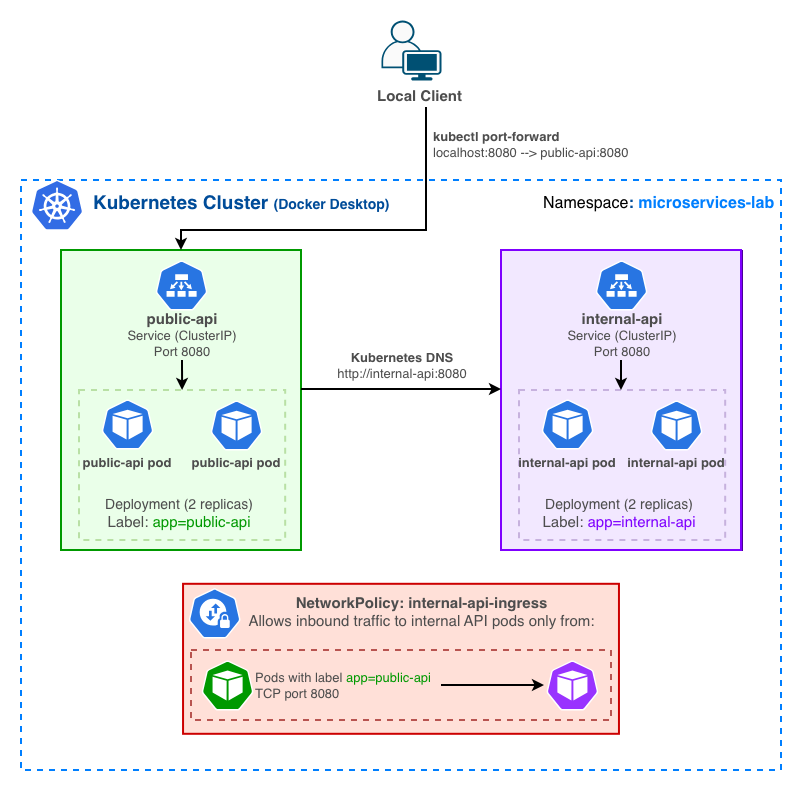

The diagram above was exported from draw.io. Its source (the exported page's mxGraphModel, read from the mxfile embedded in the PNG):
<mxGraphModel dx="2355" dy="2019" grid="1" gridSize="10" guides="1" tooltips="1" connect="1" arrows="1" fold="1" page="1" pageScale="1" pageWidth="850" pageHeight="1100" math="0" shadow="0">
  <root>
    <mxCell id="0" />
    <mxCell id="1" parent="0" />
    <mxCell id="koICiwmNw-KoYI4F4vFc-3" parent="1" style="rounded=0;whiteSpace=wrap;html=1;fillColor=none;strokeWidth=2;dashed=1;strokeColor=#007FFF;" value="" vertex="1">
      <mxGeometry height="590" width="760" x="-40" y="120" as="geometry" />
    </mxCell>
    <mxCell id="koICiwmNw-KoYI4F4vFc-35" connectable="0" parent="1" style="group" value="" vertex="1">
      <mxGeometry height="300" width="241" y="190" as="geometry" />
    </mxCell>
    <mxCell id="koICiwmNw-KoYI4F4vFc-6" parent="koICiwmNw-KoYI4F4vFc-35" style="rounded=0;whiteSpace=wrap;html=1;fillColor=#EAFFE9;strokeWidth=2;strokeColor=#009900;" value="" vertex="1">
      <mxGeometry height="300" width="240" as="geometry" />
    </mxCell>
    <mxCell id="koICiwmNw-KoYI4F4vFc-7" parent="koICiwmNw-KoYI4F4vFc-35" style="aspect=fixed;sketch=0;html=1;dashed=0;whitespace=wrap;verticalLabelPosition=bottom;verticalAlign=top;fillColor=#2875E2;strokeColor=#ffffff;points=[[0.005,0.63,0],[0.1,0.2,0],[0.9,0.2,0],[0.5,0,0],[0.995,0.63,0],[0.72,0.99,0],[0.5,1,0],[0.28,0.99,0]];shape=mxgraph.kubernetes.icon2;prIcon=ep;labelPerimeter=1;" value="" vertex="1">
      <mxGeometry height="50.06" width="52.18" x="94" y="10" as="geometry" />
    </mxCell>
    <mxCell id="koICiwmNw-KoYI4F4vFc-19" parent="koICiwmNw-KoYI4F4vFc-35" style="text;html=1;whiteSpace=wrap;strokeColor=none;fillColor=none;align=center;verticalAlign=middle;rounded=0;fontColor=#4D4D4D;" value="&lt;font style=&quot;font-size: 15px;&quot;&gt;&lt;b style=&quot;&quot;&gt;public-api&lt;/b&gt;&lt;/font&gt;&lt;div&gt;&lt;font style=&quot;font-size: 13px;&quot;&gt;Service (ClusterIP)&lt;/font&gt;&lt;/div&gt;&lt;div&gt;&lt;font style=&quot;font-size: 13px;&quot;&gt;Port 8080&lt;/font&gt;&lt;/div&gt;" vertex="1">
      <mxGeometry height="44.94" width="240" x="1" y="61.06" as="geometry" />
    </mxCell>
    <mxCell id="koICiwmNw-KoYI4F4vFc-21" parent="koICiwmNw-KoYI4F4vFc-35" style="rounded=0;whiteSpace=wrap;html=1;fillColor=none;dashed=1;strokeColor=#B9E0A5;strokeWidth=2;" value="" vertex="1">
      <mxGeometry height="150" width="206.18" x="18" y="140" as="geometry" />
    </mxCell>
    <mxCell id="koICiwmNw-KoYI4F4vFc-8" parent="koICiwmNw-KoYI4F4vFc-35" style="aspect=fixed;sketch=0;html=1;dashed=0;whitespace=wrap;verticalLabelPosition=bottom;verticalAlign=top;fillColor=#2875E2;strokeColor=#ffffff;points=[[0.005,0.63,0],[0.1,0.2,0],[0.9,0.2,0],[0.5,0,0],[0.995,0.63,0],[0.72,0.99,0],[0.5,1,0],[0.28,0.99,0]];shape=mxgraph.kubernetes.icon2;prIcon=pod;labelPerimeter=1;" value="" vertex="1">
      <mxGeometry height="50.09" width="52.18" x="40" y="149" as="geometry" />
    </mxCell>
    <mxCell id="koICiwmNw-KoYI4F4vFc-9" parent="koICiwmNw-KoYI4F4vFc-35" style="aspect=fixed;sketch=0;html=1;dashed=0;whitespace=wrap;verticalLabelPosition=bottom;verticalAlign=top;fillColor=#2875E2;strokeColor=#ffffff;points=[[0.005,0.63,0],[0.1,0.2,0],[0.9,0.2,0],[0.5,0,0],[0.995,0.63,0],[0.72,0.99,0],[0.5,1,0],[0.28,0.99,0]];shape=mxgraph.kubernetes.icon2;prIcon=pod;labelPerimeter=1;" value="" vertex="1">
      <mxGeometry height="50.09" width="52.18" x="149" y="150" as="geometry" />
    </mxCell>
    <mxCell id="koICiwmNw-KoYI4F4vFc-23" parent="koICiwmNw-KoYI4F4vFc-35" style="text;html=1;whiteSpace=wrap;strokeColor=none;fillColor=none;align=center;verticalAlign=middle;rounded=0;fontColor=#4D4D4D;" value="&lt;font style=&quot;font-size: 13px;&quot;&gt;&lt;b style=&quot;&quot;&gt;public-api pod&lt;/b&gt;&lt;/font&gt;" vertex="1">
      <mxGeometry height="24" width="102.08" x="15" y="200.08999999999997" as="geometry" />
    </mxCell>
    <mxCell id="koICiwmNw-KoYI4F4vFc-24" parent="koICiwmNw-KoYI4F4vFc-35" style="text;html=1;whiteSpace=wrap;strokeColor=none;fillColor=none;align=center;verticalAlign=middle;rounded=0;fontColor=#4D4D4D;" value="&lt;font style=&quot;font-size: 13px;&quot;&gt;&lt;b style=&quot;&quot;&gt;public-api pod&lt;/b&gt;&lt;/font&gt;" vertex="1">
      <mxGeometry height="24" width="102.08" x="124.1" y="200.09000000000003" as="geometry" />
    </mxCell>
    <mxCell id="koICiwmNw-KoYI4F4vFc-25" parent="koICiwmNw-KoYI4F4vFc-35" style="text;html=1;whiteSpace=wrap;strokeColor=none;fillColor=none;align=center;verticalAlign=middle;rounded=0;fontColor=#4D4D4D;" value="&lt;font style=&quot;font-size: 14px;&quot;&gt;Deployment (2 replicas)&lt;/font&gt;&lt;div&gt;&lt;span style=&quot;font-size: 15px;&quot;&gt;Label: &lt;span style=&quot;color: rgb(0, 153, 0);&quot;&gt;app=public-api&lt;/span&gt;&lt;/span&gt;&lt;/div&gt;" vertex="1">
      <mxGeometry height="39.03" width="172" x="32.09" y="243.08999999999997" as="geometry" />
    </mxCell>
    <mxCell id="koICiwmNw-KoYI4F4vFc-4" parent="1" style="shape=image;html=1;verticalAlign=top;verticalLabelPosition=bottom;labelBackgroundColor=#ffffff;imageAspect=0;aspect=fixed;image=https://icons.diagrams.net/assets/others/1/Kubernetes.svg;labelPerimeter=1;" value="" vertex="1">
      <mxGeometry height="50.59" width="52.08" x="-30" y="120" as="geometry" />
    </mxCell>
    <mxCell id="koICiwmNw-KoYI4F4vFc-15" parent="1" style="points=[[0.35,0,0],[0.98,0.51,0],[1,0.71,0],[0.67,1,0],[0,0.795,0],[0,0.65,0]];verticalLabelPosition=bottom;sketch=0;html=1;verticalAlign=top;aspect=fixed;align=center;pointerEvents=1;shape=mxgraph.cisco19.user2;fillColor=#fafafa;strokeColor=#005073;labelPerimeter=1;" value="" vertex="1">
      <mxGeometry height="60" width="60" x="320" y="-40" as="geometry" />
    </mxCell>
    <mxCell id="koICiwmNw-KoYI4F4vFc-16" parent="1" style="text;html=1;whiteSpace=wrap;strokeColor=none;fillColor=none;align=left;verticalAlign=middle;rounded=0;fontColor=#004C99;" value="&lt;font style=&quot;&quot;&gt;&lt;b style=&quot;&quot;&gt;&lt;span style=&quot;font-size: 19px;&quot;&gt;Kubernetes Cluster &lt;/span&gt;&lt;font style=&quot;font-size: 14px;&quot;&gt;(Docker Desktop)&lt;/font&gt;&lt;/b&gt;&lt;/font&gt;" vertex="1">
      <mxGeometry height="30" width="300" x="30" y="127" as="geometry" />
    </mxCell>
    <mxCell id="koICiwmNw-KoYI4F4vFc-17" parent="1" style="text;html=1;whiteSpace=wrap;strokeColor=none;fillColor=none;align=left;verticalAlign=middle;rounded=0;fontColor=#004C99;" value="&lt;font style=&quot;&quot;&gt;&lt;font style=&quot;font-size: 16px;&quot;&gt;&lt;span style=&quot;color: rgb(0, 0, 0);&quot;&gt;Namespace&lt;/span&gt;&lt;b&gt;: &lt;/b&gt;&lt;/font&gt;&lt;span style=&quot;font-weight: bold; color: rgb(0, 127, 255);&quot;&gt;&lt;font style=&quot;font-size: 16px;&quot;&gt;microservices-lab&lt;/font&gt;&lt;/span&gt;&lt;/font&gt;" vertex="1">
      <mxGeometry height="24" width="240" x="480" y="131" as="geometry" />
    </mxCell>
    <mxCell id="koICiwmNw-KoYI4F4vFc-48" edge="1" parent="1" source="koICiwmNw-KoYI4F4vFc-18" style="edgeStyle=orthogonalEdgeStyle;rounded=0;orthogonalLoop=1;jettySize=auto;html=1;entryX=0.5;entryY=0;entryDx=0;entryDy=0;defaultLabelBackgroundColor=page;strokeWidth=2;" target="koICiwmNw-KoYI4F4vFc-6">
      <mxGeometry relative="1" as="geometry">
        <Array as="points">
          <mxPoint x="365" y="170" />
          <mxPoint x="120" y="170" />
        </Array>
      </mxGeometry>
    </mxCell>
    <mxCell id="koICiwmNw-KoYI4F4vFc-18" parent="1" style="text;html=1;whiteSpace=wrap;strokeColor=none;fillColor=none;align=left;verticalAlign=middle;rounded=0;fontColor=#4D4D4D;" value="&lt;font style=&quot;font-size: 15px;&quot;&gt;&lt;b style=&quot;&quot;&gt;Local Client&lt;/b&gt;&lt;/font&gt;" vertex="1">
      <mxGeometry height="24" width="102.08" x="313.92" y="23" as="geometry" />
    </mxCell>
    <mxCell id="koICiwmNw-KoYI4F4vFc-27" edge="1" parent="1" style="edgeStyle=orthogonalEdgeStyle;rounded=0;orthogonalLoop=1;jettySize=auto;html=1;entryX=0.5;entryY=0;entryDx=0;entryDy=0;defaultLabelBackgroundColor=page;strokeWidth=2;" target="koICiwmNw-KoYI4F4vFc-21">
      <mxGeometry relative="1" as="geometry">
        <mxPoint x="121" y="300" as="sourcePoint" />
      </mxGeometry>
    </mxCell>
    <mxCell id="koICiwmNw-KoYI4F4vFc-36" connectable="0" parent="1" style="group;strokeColor=#4C0099;" value="" vertex="1">
      <mxGeometry height="300" width="241" x="440" y="190" as="geometry" />
    </mxCell>
    <mxCell id="koICiwmNw-KoYI4F4vFc-37" parent="koICiwmNw-KoYI4F4vFc-36" style="rounded=0;whiteSpace=wrap;html=1;fillColor=#F2E8FF;strokeWidth=2;strokeColor=#7F00FF;" value="" vertex="1">
      <mxGeometry height="300" width="240" as="geometry" />
    </mxCell>
    <mxCell id="koICiwmNw-KoYI4F4vFc-38" parent="koICiwmNw-KoYI4F4vFc-36" style="aspect=fixed;sketch=0;html=1;dashed=0;whitespace=wrap;verticalLabelPosition=bottom;verticalAlign=top;fillColor=#2875E2;strokeColor=#ffffff;points=[[0.005,0.63,0],[0.1,0.2,0],[0.9,0.2,0],[0.5,0,0],[0.995,0.63,0],[0.72,0.99,0],[0.5,1,0],[0.28,0.99,0]];shape=mxgraph.kubernetes.icon2;prIcon=ep;labelPerimeter=1;" value="" vertex="1">
      <mxGeometry height="50.06" width="52.18" x="94" y="10" as="geometry" />
    </mxCell>
    <mxCell id="koICiwmNw-KoYI4F4vFc-39" parent="koICiwmNw-KoYI4F4vFc-36" style="text;html=1;whiteSpace=wrap;strokeColor=none;fillColor=none;align=center;verticalAlign=middle;rounded=0;fontColor=#4D4D4D;" value="&lt;font style=&quot;font-size: 15px;&quot;&gt;&lt;b style=&quot;&quot;&gt;internal-api&lt;/b&gt;&lt;/font&gt;&lt;div&gt;&lt;font style=&quot;font-size: 13px;&quot;&gt;Service (ClusterIP)&lt;/font&gt;&lt;/div&gt;&lt;div&gt;&lt;font style=&quot;font-size: 13px;&quot;&gt;Port 8080&lt;/font&gt;&lt;/div&gt;" vertex="1">
      <mxGeometry height="44.94" width="240" x="1" y="61.06" as="geometry" />
    </mxCell>
    <mxCell id="koICiwmNw-KoYI4F4vFc-40" parent="koICiwmNw-KoYI4F4vFc-36" style="rounded=0;whiteSpace=wrap;html=1;fillColor=none;dashed=1;strokeColor=#C7B2DE;strokeWidth=2;" value="" vertex="1">
      <mxGeometry height="150" width="206.18" x="18" y="140" as="geometry" />
    </mxCell>
    <mxCell id="koICiwmNw-KoYI4F4vFc-41" parent="koICiwmNw-KoYI4F4vFc-36" style="aspect=fixed;sketch=0;html=1;dashed=0;whitespace=wrap;verticalLabelPosition=bottom;verticalAlign=top;fillColor=#2875E2;strokeColor=#ffffff;points=[[0.005,0.63,0],[0.1,0.2,0],[0.9,0.2,0],[0.5,0,0],[0.995,0.63,0],[0.72,0.99,0],[0.5,1,0],[0.28,0.99,0]];shape=mxgraph.kubernetes.icon2;prIcon=pod;labelPerimeter=1;" value="" vertex="1">
      <mxGeometry height="50.09" width="52.18" x="40" y="149" as="geometry" />
    </mxCell>
    <mxCell id="koICiwmNw-KoYI4F4vFc-42" parent="koICiwmNw-KoYI4F4vFc-36" style="aspect=fixed;sketch=0;html=1;dashed=0;whitespace=wrap;verticalLabelPosition=bottom;verticalAlign=top;fillColor=#2875E2;strokeColor=#ffffff;points=[[0.005,0.63,0],[0.1,0.2,0],[0.9,0.2,0],[0.5,0,0],[0.995,0.63,0],[0.72,0.99,0],[0.5,1,0],[0.28,0.99,0]];shape=mxgraph.kubernetes.icon2;prIcon=pod;labelPerimeter=1;" value="" vertex="1">
      <mxGeometry height="50.09" width="52.18" x="149" y="150" as="geometry" />
    </mxCell>
    <mxCell id="koICiwmNw-KoYI4F4vFc-43" parent="koICiwmNw-KoYI4F4vFc-36" style="text;html=1;whiteSpace=wrap;strokeColor=none;fillColor=none;align=center;verticalAlign=middle;rounded=0;fontColor=#4D4D4D;" value="&lt;font style=&quot;font-size: 13px;&quot;&gt;&lt;b style=&quot;&quot;&gt;internal-api pod&lt;/b&gt;&lt;/font&gt;" vertex="1">
      <mxGeometry height="24" width="102.08" x="15" y="200.08999999999997" as="geometry" />
    </mxCell>
    <mxCell id="koICiwmNw-KoYI4F4vFc-44" parent="koICiwmNw-KoYI4F4vFc-36" style="text;html=1;whiteSpace=wrap;strokeColor=none;fillColor=none;align=center;verticalAlign=middle;rounded=0;fontColor=#4D4D4D;" value="&lt;font style=&quot;font-size: 13px;&quot;&gt;&lt;b style=&quot;&quot;&gt;internal-api pod&lt;/b&gt;&lt;/font&gt;" vertex="1">
      <mxGeometry height="24" width="102.08" x="124.1" y="200.09000000000003" as="geometry" />
    </mxCell>
    <mxCell id="koICiwmNw-KoYI4F4vFc-45" parent="koICiwmNw-KoYI4F4vFc-36" style="text;html=1;whiteSpace=wrap;strokeColor=none;fillColor=none;align=center;verticalAlign=middle;rounded=0;fontColor=#4D4D4D;" value="&lt;font style=&quot;font-size: 14px;&quot;&gt;Deployment (2 replicas)&lt;/font&gt;&lt;div&gt;&lt;span style=&quot;font-size: 15px;&quot;&gt;Label: &lt;span style=&quot;color: rgb(127, 0, 255);&quot;&gt;app=internal-api&lt;/span&gt;&lt;/span&gt;&lt;/div&gt;" vertex="1">
      <mxGeometry height="39.03" width="172" x="32.09" y="243.08999999999997" as="geometry" />
    </mxCell>
    <mxCell id="koICiwmNw-KoYI4F4vFc-46" edge="1" parent="1" style="edgeStyle=orthogonalEdgeStyle;rounded=0;orthogonalLoop=1;jettySize=auto;html=1;entryX=0.5;entryY=0;entryDx=0;entryDy=0;defaultLabelBackgroundColor=page;strokeWidth=2;">
      <mxGeometry relative="1" as="geometry">
        <mxPoint x="560" y="300" as="sourcePoint" />
        <mxPoint x="560" y="330" as="targetPoint" />
      </mxGeometry>
    </mxCell>
    <mxCell id="koICiwmNw-KoYI4F4vFc-47" edge="1" parent="1" style="edgeStyle=orthogonalEdgeStyle;rounded=0;orthogonalLoop=1;jettySize=auto;html=1;entryX=0;entryY=0.5;entryDx=0;entryDy=0;defaultLabelBackgroundColor=page;strokeWidth=2;">
      <mxGeometry relative="1" as="geometry">
        <mxPoint x="240" y="329.0999999999999" as="sourcePoint" />
        <mxPoint x="440" y="329.02999999999975" as="targetPoint" />
      </mxGeometry>
    </mxCell>
    <mxCell id="koICiwmNw-KoYI4F4vFc-49" parent="1" style="rounded=0;whiteSpace=wrap;html=1;fillColor=#FFE0D8;strokeWidth=2;strokeColor=#CC0000;" value="" vertex="1">
      <mxGeometry height="150" width="435.91" x="122.05" y="523.8" as="geometry" />
    </mxCell>
    <mxCell id="koICiwmNw-KoYI4F4vFc-14" parent="1" style="aspect=fixed;sketch=0;html=1;dashed=0;whitespace=wrap;verticalLabelPosition=bottom;verticalAlign=top;fillColor=#2875E2;strokeColor=#ffffff;points=[[0.005,0.63,0],[0.1,0.2,0],[0.9,0.2,0],[0.5,0,0],[0.995,0.63,0],[0.72,0.99,0],[0.5,1,0],[0.28,0.99,0]];shape=mxgraph.kubernetes.icon2;prIcon=netpol;labelPerimeter=1;" value="" vertex="1">
      <mxGeometry height="50.1" width="52.18" x="127.1" y="527.8" as="geometry" />
    </mxCell>
    <mxCell id="koICiwmNw-KoYI4F4vFc-50" parent="1" style="text;html=1;whiteSpace=wrap;strokeColor=none;fillColor=none;align=center;verticalAlign=middle;rounded=0;fontColor=#4D4D4D;" value="&lt;span style=&quot;font-size: 15px;&quot;&gt;&lt;b&gt;NetworkPolicy: internal-api-ingress&lt;/b&gt;&lt;/span&gt;&lt;div&gt;&lt;span style=&quot;font-size: 15px;&quot;&gt;Allows inbound traffic to internal API pods only from:&lt;/span&gt;&lt;/div&gt;" vertex="1">
      <mxGeometry height="44.94" width="379.09" x="170.91" y="528.86" as="geometry" />
    </mxCell>
    <mxCell id="koICiwmNw-KoYI4F4vFc-51" parent="1" style="rounded=0;whiteSpace=wrap;html=1;fillColor=none;strokeWidth=2;dashed=1;strokeColor=#b85450;" value="" vertex="1">
      <mxGeometry height="70" width="420" x="130" y="590" as="geometry" />
    </mxCell>
    <mxCell id="koICiwmNw-KoYI4F4vFc-52" parent="1" style="aspect=fixed;sketch=0;html=1;dashed=0;whitespace=wrap;verticalLabelPosition=bottom;verticalAlign=top;fillColor=#009900;strokeColor=#ffffff;points=[[0.005,0.63,0],[0.1,0.2,0],[0.9,0.2,0],[0.5,0,0],[0.995,0.63,0],[0.72,0.99,0],[0.5,1,0],[0.28,0.99,0]];shape=mxgraph.kubernetes.icon2;prIcon=pod;labelPerimeter=1;" value="" vertex="1">
      <mxGeometry height="50.09" width="52.18" x="140" y="599.95" as="geometry" />
    </mxCell>
    <mxCell id="koICiwmNw-KoYI4F4vFc-53" parent="1" style="aspect=fixed;sketch=0;html=1;dashed=0;whitespace=wrap;verticalLabelPosition=bottom;verticalAlign=top;fillColor=#9933FF;strokeColor=#ffffff;points=[[0.005,0.63,0],[0.1,0.2,0],[0.9,0.2,0],[0.5,0,0],[0.995,0.63,0],[0.72,0.99,0],[0.5,1,0],[0.28,0.99,0]];shape=mxgraph.kubernetes.icon2;prIcon=pod;labelPerimeter=1;" value="" vertex="1">
      <mxGeometry height="50.09" width="52.18" x="484.82" y="599.95" as="geometry" />
    </mxCell>
    <mxCell id="koICiwmNw-KoYI4F4vFc-54" parent="1" style="text;html=1;whiteSpace=wrap;strokeColor=none;fillColor=none;align=left;verticalAlign=middle;rounded=0;fontColor=#4D4D4D;" value="&lt;font style=&quot;font-size: 13px;&quot;&gt;Pods with label &lt;span style=&quot;color: rgb(0, 153, 0);&quot;&gt;app=public-api&lt;/span&gt;&lt;/font&gt;&lt;div&gt;&lt;span style=&quot;color: rgb(77, 77, 77);&quot;&gt;&lt;font style=&quot;font-size: 13px;&quot;&gt;TCP port 8080&lt;/font&gt;&lt;/span&gt;&lt;/div&gt;" vertex="1">
      <mxGeometry height="44.94" width="187.82" x="192.18" y="602.53" as="geometry" />
    </mxCell>
    <mxCell id="koICiwmNw-KoYI4F4vFc-55" edge="1" parent="1" source="koICiwmNw-KoYI4F4vFc-54" style="edgeStyle=orthogonalEdgeStyle;rounded=0;orthogonalLoop=1;jettySize=auto;html=1;entryX=-0.035;entryY=0.5;entryDx=0;entryDy=0;defaultLabelBackgroundColor=page;strokeWidth=2;exitX=1;exitY=0.5;exitDx=0;exitDy=0;entryPerimeter=0;" target="koICiwmNw-KoYI4F4vFc-53">
      <mxGeometry relative="1" x="0.1151" as="geometry">
        <mxPoint x="390" y="630.0700000000002" as="sourcePoint" />
        <mxPoint x="590" y="630" as="targetPoint" />
      </mxGeometry>
    </mxCell>
    <mxCell id="koICiwmNw-KoYI4F4vFc-56" parent="1" style="text;html=1;whiteSpace=wrap;strokeColor=none;fillColor=none;align=center;verticalAlign=middle;rounded=0;fontColor=#4D4D4D;" value="&lt;span style=&quot;font-size: 13px;&quot;&gt;&lt;b&gt;Kubernetes DNS&lt;/b&gt;&lt;/span&gt;&lt;div&gt;&lt;span style=&quot;font-size: 13px;&quot;&gt;http://internal-api:8080&lt;/span&gt;&lt;/div&gt;" vertex="1">
      <mxGeometry height="39.03" width="187.82" x="247" y="285.91" as="geometry" />
    </mxCell>
    <mxCell id="koICiwmNw-KoYI4F4vFc-57" parent="1" style="text;html=1;whiteSpace=wrap;strokeColor=none;fillColor=none;align=left;verticalAlign=middle;rounded=0;fontColor=#4D4D4D;" value="&lt;div&gt;&lt;span style=&quot;font-size: 13px;&quot;&gt;&lt;b&gt;kubectl port-forward&lt;/b&gt;&lt;/span&gt;&lt;/div&gt;&lt;div&gt;&lt;span style=&quot;font-size: 13px;&quot;&gt;localhost:8080 --&amp;gt; public-api:8080&lt;/span&gt;&lt;/div&gt;" vertex="1">
      <mxGeometry height="39.03" width="206.18" x="370" y="64" as="geometry" />
    </mxCell>
  </root>
</mxGraphModel>